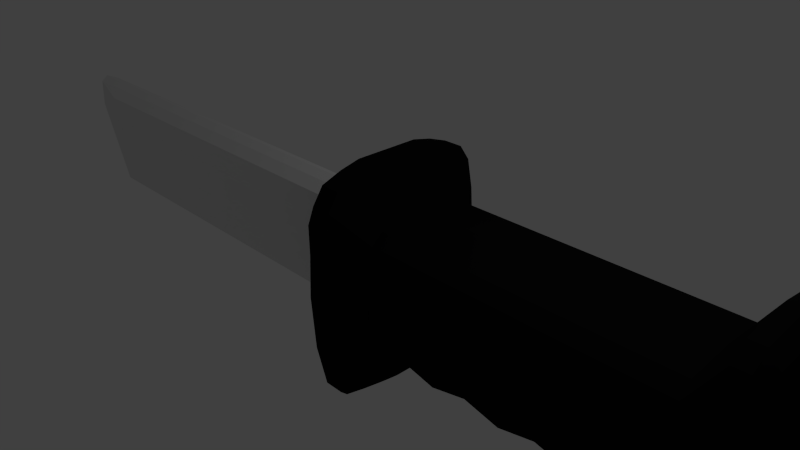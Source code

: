 # Source: Knife.blend  (saved by Blender 2.71.0; exported with 4.5.12 LTS)
import bpy
from mathutils import Matrix  # noqa: F401  (used for matrix-valued properties, if any)

bpy.ops.wm.read_factory_settings(use_empty=True)
scene = bpy.context.scene
scene.name = 'Scene'

# ---- collections
col_collection_1 = bpy.data.collections.new('Collection 1'); scene.collection.children.link(col_collection_1)

# ---- materials (node trees are filled in below, after node groups)
mat_heft = bpy.data.materials.new('Heft')
mat_heft.alpha_threshold = 0.0
mat_heft.use_transparent_shadow = False
mat_heft.diffuse_color = (0.00637, 0.00637, 0.00637, 1.0)
mat_heft.roughness = 0.5
mat_heft.specular_intensity = 0.2
mat_heft.line_color = (0.0, 0.0, 0.0, 1.0)
mat_lemmet = bpy.data.materials.new('Lemmet')
mat_lemmet.alpha_threshold = 0.0
mat_lemmet.use_transparent_shadow = False
mat_lemmet.roughness = 0.5
mat_lemmet.specular_intensity = 1.0
mat_lemmet.line_color = (0.0, 0.0, 0.0, 1.0)

# ---- material node trees

# ---- world
world_world = bpy.data.worlds.new('World'); scene.world = world_world
world_world.color = (0.05088, 0.05088, 0.05088)
world_world.use_sun_shadow = False
world_world.sun_shadow_jitter_overblur = 0.0
world_world.cycles.sampling_method = 'MANUAL'
world_world.cycles.sample_map_resolution = 256

# ---- cameras
cam_camera = bpy.data.cameras.new('Camera')
cam_camera.clip_end = 100.0
cam_camera.lens = 35.0
cam_camera.sensor_width = 32.0
cam_camera.sensor_height = 18.0
cam_camera.ortho_scale = 7.314
cam_camera.dof.focus_distance = 0.0
cam_camera.dof.aperture_fstop = 128.0

# ---- lights
light_lamp = bpy.data.lights.new('Lamp', 'POINT')
light_lamp.transmission_factor = 0.0
light_lamp.cutoff_distance = 30.0
light_lamp.energy = 100.0
light_lamp.shadow_buffer_clip_start = 1.001
light_lamp.shadow_soft_size = 0.1
light_lamp.shadow_maximum_resolution = 0.006
light_lamp.use_absolute_resolution = True
light_lamp.cycles.use_multiple_importance_sampling = False

# ---- meshes
me_cube = bpy.data.meshes.new('Cube')
me_cube.from_pydata([(0.596, 0.7744, -0.7137), (0.2923, 1.137, 1.152), (0.2923, 0.0, 1.531), (0.2923, 0.7173, -1.449), (0.2923, 1.256, 0.009476), (-0.1869, 0.0, 0.001486), (-0.1869, 0.7144, 0.001486), (0.2923, 0.9928, -1.392), (0.2923, 1.212, 0.7388), (-0.1869, 0.0, -0.6978), (0.2923, 0.4417, -1.495), (0.2923, 0.4417, 1.531), (-0.1869, 0.0, 0.7008), (-0.09941, 0.9354, 0.001486), (-0.1869, 0.4502, 0.001486), (-0.1869, 0.7144, -0.6978), (-0.1869, 0.7144, 0.7008), (-0.09941, 0.9354, 0.7008), (-0.09941, 0.9354, -0.6978), (-0.1869, 0.4502, -0.6978), (-0.1869, 0.4502, 0.7008), (0.124, 0.0, -1.001), (0.02597, 0.0, 0.8803), (-0.1869, 0.2869, 0.3282), (-0.1869, 0.159, 0.001486), (-6.768, 0.0, -1.001), (-7.038, 0.0, 0.8803), (-6.278, 0.2869, 0.3282), (-6.278, 0.2869, 0.7008), (-7.254, 0.0, 0.3272), (-0.1869, 0.3181, 0.001486), (-0.1869, 0.3181, -0.6978), (-0.1869, 0.1866, -0.0278), (-6.278, 0.1866, -0.02781), (-7.254, 0.0, 0.6356), (0.2923, 0.0, -1.535), (0.2923, 1.086, -1.309), (0.2923, 1.212, -0.7198), (0.2923, 0.9928, 1.368), (0.2923, 0.7173, 1.468), (0.2923, 0.304, -1.515), (-0.08047, 0.1435, 0.8224), (0.2923, 0.1381, -1.535), (-7.185, 0.06524, 0.3277), (-6.956, 0.1435, 0.8224), (-6.809, 0.0447, -0.5145), (-0.03147, 0.09328, -0.5145), (-0.1869, 0.159, -0.6978), (-0.1869, 0.2869, 0.7008), (0.2923, 1.086, -1.309), (4.748, 0.7744, -0.7137), (5.154, 0.0, 1.56), (5.154, 0.0, -1.342), (0.8669, 0.7744, -0.7137), (4.748, 0.7744, 0.7167), (5.154, 0.8787, 1.345), (5.154, 0.8787, -1.342), (0.8669, 0.7744, 0.7167), (4.748, 0.0, -0.83), (0.8669, 0.0, -0.83), (4.748, 0.0, 0.9313), (0.8669, 0.0, 0.9313), (0.5632, 1.137, 1.152), (0.5632, 0.0, 1.531), (0.5632, 0.7173, -1.449), (0.5632, 1.256, 0.009476), (0.5632, 0.9928, -1.392), (0.5632, 1.212, 0.7388), (0.5632, 0.4417, -1.495), (0.5632, 0.4417, 1.531), (4.748, 0.9014, -0.4276), (4.748, 0.8456, -0.1416), (4.748, 0.8456, 0.1445), (4.748, 0.7981, 0.4306), (0.8669, 0.9014, -0.4276), (0.8669, 0.8456, -0.1416), (0.8669, 0.8456, 0.1445), (0.8669, 0.7981, 0.4306), (5.463, 0.0, 1.385), (5.463, 0.0, -1.188), (5.463, 0.8511, -1.188), (5.463, 0.8511, 1.195), (5.154, 0.9024, -0.8048), (5.154, 0.9499, -0.2673), (5.154, 0.9499, 0.2702), (5.154, 0.9024, 0.8077), (0.8669, 0.4271, -0.7672), (0.8669, 0.6246, -0.7487), (5.154, 0.6509, 1.488), (5.154, 0.7648, 1.417), (0.8669, 0.6161, 0.8597), (0.8669, 0.6952, 0.7882), (4.748, 0.4271, -0.7672), (4.748, 0.6246, -0.7487), (5.154, 0.6509, -1.342), (5.154, 0.7648, -1.342), (4.748, 0.6161, 0.8597), (4.748, 0.6952, 0.7882), (5.463, 0.8722, 0.7182), (5.463, 0.9142, 0.2417), (5.463, 0.9142, -0.2347), (5.463, 0.8722, -0.7111), (5.463, 0.0, -0.7111), (5.463, 0.0, -0.2347), (5.463, 0.0, 0.2417), (5.463, 0.0, 0.7182), (4.263, 0.7744, -0.6064), (3.778, 0.7744, -0.7137), (3.293, 0.7744, -0.6064), (2.808, 0.7744, -0.7137), (2.322, 0.7744, -0.6064), (1.837, 0.7744, -0.7137), (1.352, 0.7744, -0.6064), (4.263, 0.7744, 0.7167), (3.778, 0.7744, 0.7167), (3.293, 0.7744, 0.7167), (2.808, 0.7744, 0.7167), (2.322, 0.7744, 0.7167), (1.837, 0.7744, 0.7167), (1.352, 0.7744, 0.7167), (4.263, 0.0, -0.7227), (3.778, 0.0, -0.83), (3.293, 0.0, -0.7227), (2.808, 0.0, -0.83), (2.322, 0.0, -0.7227), (1.837, 0.0, -0.83), (1.352, 0.0, -0.7227), (1.352, 0.0, 0.9313), (1.837, 0.0, 0.9313), (2.322, 0.0, 0.9313), (2.808, 0.0, 0.9313), (3.293, 0.0, 0.9313), (3.778, 0.0, 0.9313), (4.263, 0.0, 0.9313), (4.263, 0.7981, 0.4306), (3.778, 0.7981, 0.4306), (3.293, 0.7981, 0.4306), (2.808, 0.7981, 0.4306), (2.322, 0.7981, 0.4306), (1.837, 0.7981, 0.4306), (1.352, 0.7981, 0.4306), (4.263, 0.8456, 0.1445), (3.778, 0.8456, 0.1445), (3.293, 0.8456, 0.1445), (2.808, 0.8456, 0.1445), (2.322, 0.8456, 0.1445), (1.837, 0.8456, 0.1445), (1.352, 0.8456, 0.1445), (4.263, 0.8456, -0.1416), (3.778, 0.8456, -0.1416), (3.293, 0.8456, -0.1416), (2.808, 0.8456, -0.1416), (2.322, 0.8456, -0.1416), (1.837, 0.8456, -0.1416), (1.352, 0.8456, -0.1416), (4.263, 0.9014, -0.3204), (3.778, 0.9014, -0.4276), (3.293, 0.9014, -0.3204), (2.808, 0.9014, -0.4276), (2.322, 0.9014, -0.3204), (1.837, 0.9014, -0.4276), (1.352, 0.9014, -0.3204), (4.263, 0.6246, -0.6414), (3.778, 0.6246, -0.7487), (3.293, 0.6246, -0.6414), (2.808, 0.6246, -0.7487), (2.322, 0.6246, -0.6414), (1.837, 0.6246, -0.7487), (1.352, 0.6246, -0.6414), (4.263, 0.4271, -0.6599), (3.778, 0.4271, -0.7672), (3.293, 0.4271, -0.6599), (2.808, 0.4271, -0.7672), (2.322, 0.4271, -0.6599), (1.837, 0.4271, -0.7672), (1.352, 0.4271, -0.6599), (1.352, 0.6952, 0.7882), (1.837, 0.6952, 0.7882), (2.322, 0.6952, 0.7882), (2.808, 0.6952, 0.7882), (3.293, 0.6952, 0.7882), (3.778, 0.6952, 0.7882), (4.263, 0.6952, 0.7882), (1.352, 0.6161, 0.8597), (1.837, 0.6161, 0.8597), (2.322, 0.6161, 0.8597), (2.808, 0.6161, 0.8597), (3.293, 0.6161, 0.8597), (3.778, 0.6161, 0.8597), (4.263, 0.6161, 0.8597), (5.331, 0.0, 1.56), (5.331, 0.0, -1.342), (5.331, 0.8787, 1.345), (5.331, 0.8787, -1.342), (0.5632, 0.0, -1.535), (0.5632, 1.086, -1.309), (5.331, 0.9024, -0.8048), (5.331, 0.9499, -0.2673), (5.331, 0.9499, 0.2702), (5.331, 0.9024, 0.8077), (5.331, 0.6509, 1.488), (5.331, 0.7648, 1.417), (5.331, 0.6509, -1.342), (5.331, 0.7648, -1.342), (0.5632, 1.212, -0.7198), (0.5632, 0.9928, 1.368), (0.5632, 0.7173, 1.468), (5.463, 0.6492, 1.321), (5.463, 0.7501, 1.258), (5.463, 0.6492, -1.188), (5.463, 0.7501, -1.188), (5.463, 0.7642, -0.7111), (5.463, 0.6562, -0.7111), (5.463, 0.7922, -0.2347), (5.463, 0.6702, -0.2347), (5.463, 0.7922, 0.2417), (5.463, 0.6702, 0.2417), (5.463, 0.7642, 0.7182), (5.463, 0.6562, 0.7182), (0.5632, 0.304, -1.515), (0.5632, 0.1381, -1.535), (0.5632, 1.086, -1.309)], [], [(19, 14, 6, 15), (13, 17, 8, 4), (6, 16, 17, 13), (3, 15, 18, 7), (15, 6, 13, 18), (10, 19, 15, 3), (31, 30, 14, 19), (14, 20, 16, 6), (9, 5, 24, 47), (12, 2, 11, 20, 48), (34, 44, 43), (32, 46, 45, 33), (24, 5, 21, 46), (45, 43, 33), (25, 29, 43, 45), (46, 21, 25, 45), (43, 44, 28, 27), (47, 24, 30, 31), (14, 30, 32, 23), (23, 32, 33, 27), (43, 27, 33), (29, 34, 43), (34, 26, 44), (0, 36, 195, 53), (8, 1, 62, 67), (49, 0, 53, 221), (39, 11, 69, 206), (35, 42, 220, 194), (4, 8, 67, 65), (37, 4, 65, 204), (11, 2, 63, 69), (36, 37, 204, 195), (1, 38, 205, 62), (3, 7, 66, 64), (10, 3, 64, 68), (38, 39, 206, 205), (35, 9, 47, 42), (22, 41, 44, 26), (12, 48, 41, 22), (41, 48, 28, 44), (48, 23, 27, 28), (20, 14, 23, 48), (30, 24, 46, 32), (7, 49, 221, 66), (17, 38, 1, 8), (42, 40, 219, 220), (40, 10, 68, 219), (18, 13, 4, 37), (20, 11, 39, 16), (16, 39, 38, 17), (7, 18, 37, 49), (40, 31, 19, 10), (42, 47, 31, 40), (73, 54, 55, 85), (93, 50, 56, 95), (161, 112, 53, 74), (175, 126, 59, 86), (183, 90, 61, 127), (96, 60, 51, 88), (214, 216, 104, 103), (50, 70, 82, 56), (70, 71, 83, 82), (71, 72, 84, 83), (72, 73, 85, 84), (119, 140, 77, 57), (140, 147, 76, 77), (147, 154, 75, 76), (154, 161, 74, 75), (212, 214, 103, 102), (209, 212, 102, 79), (218, 207, 78, 105), (52, 94, 202, 191), (58, 92, 94, 52), (92, 93, 95, 94), (112, 168, 87, 53), (168, 175, 86, 87), (119, 57, 91, 176), (176, 91, 90, 183), (54, 97, 89, 55), (97, 96, 88, 89), (83, 84, 198, 197), (95, 56, 193, 203), (85, 55, 192, 199), (89, 88, 200, 201), (55, 89, 201, 192), (82, 83, 197, 196), (94, 95, 203, 202), (84, 85, 199, 198), (88, 51, 190, 200), (56, 82, 196, 193), (70, 50, 106, 155), (155, 106, 107, 156), (156, 107, 108, 157), (157, 108, 109, 158), (158, 109, 110, 159), (159, 110, 111, 160), (160, 111, 112, 161), (92, 58, 120, 169), (169, 120, 121, 170), (170, 121, 122, 171), (171, 122, 123, 172), (172, 123, 124, 173), (173, 124, 125, 174), (174, 125, 126, 175), (96, 189, 133, 60), (189, 188, 132, 133), (188, 187, 131, 132), (187, 186, 130, 131), (186, 185, 129, 130), (185, 184, 128, 129), (184, 183, 127, 128), (54, 73, 134, 113), (113, 134, 135, 114), (114, 135, 136, 115), (115, 136, 137, 116), (116, 137, 138, 117), (117, 138, 139, 118), (118, 139, 140, 119), (73, 72, 141, 134), (134, 141, 142, 135), (135, 142, 143, 136), (136, 143, 144, 137), (137, 144, 145, 138), (138, 145, 146, 139), (139, 146, 147, 140), (72, 71, 148, 141), (141, 148, 149, 142), (142, 149, 150, 143), (143, 150, 151, 144), (144, 151, 152, 145), (145, 152, 153, 146), (146, 153, 154, 147), (71, 70, 155, 148), (148, 155, 156, 149), (149, 156, 157, 150), (150, 157, 158, 151), (151, 158, 159, 152), (152, 159, 160, 153), (153, 160, 161, 154), (50, 93, 162, 106), (106, 162, 163, 107), (107, 163, 164, 108), (108, 164, 165, 109), (109, 165, 166, 110), (110, 166, 167, 111), (111, 167, 168, 112), (93, 92, 169, 162), (162, 169, 170, 163), (163, 170, 171, 164), (164, 171, 172, 165), (165, 172, 173, 166), (166, 173, 174, 167), (167, 174, 175, 168), (54, 113, 182, 97), (113, 114, 181, 182), (114, 115, 180, 181), (115, 116, 179, 180), (116, 117, 178, 179), (117, 118, 177, 178), (118, 119, 176, 177), (97, 182, 189, 96), (182, 181, 188, 189), (181, 180, 187, 188), (180, 179, 186, 187), (179, 178, 185, 186), (178, 177, 184, 185), (177, 176, 183, 184), (191, 202, 209, 79), (196, 197, 100, 101), (198, 199, 98, 99), (203, 193, 80, 210), (201, 200, 207, 208), (202, 203, 210, 209), (193, 196, 101, 80), (197, 198, 99, 100), (192, 201, 208, 81), (199, 192, 81, 98), (200, 190, 78, 207), (216, 218, 105, 104), (98, 81, 208, 217), (217, 208, 207, 218), (80, 101, 211, 210), (210, 211, 212, 209), (101, 100, 213, 211), (211, 213, 214, 212), (100, 99, 215, 213), (213, 215, 216, 214), (99, 98, 217, 215), (215, 217, 218, 216), (57, 77, 76, 75, 74, 53, 195, 204, 65, 67, 62), (61, 90, 91, 57, 62, 205, 206, 69, 63), (53, 87, 86, 59, 194, 220, 219, 68, 64, 66, 221)])
me_cube.polygons.foreach_set('material_index', [0, 0, 0, 0, 0, 0, 0, 0, 0, 0, 1, 1, 0, 1, 1, 1, 1, 0, 0, 1, 1, 1, 1, 0, 0, 0, 0, 0, 0, 0, 0, 0, 0, 0, 0, 0, 0, 1, 0, 1, 1, 0, 0, 0, 0, 0, 0, 0, 0, 0, 0, 0, 0, 0, 0, 0, 0, 0, 0, 0, 0, 0, 0, 0, 0, 0, 0, 0, 0, 0, 0, 0, 0, 0, 0, 0, 0, 0, 0, 0, 0, 0, 0, 0, 0, 0, 0, 0, 0, 0, 0, 0, 0, 0, 0, 0, 0, 0, 0, 0, 0, 0, 0, 0, 0, 0, 0, 0, 0, 0, 0, 0, 0, 0, 0, 0, 0, 0, 0, 0, 0, 0, 0, 0, 0, 0, 0, 0, 0, 0, 0, 0, 0, 0, 0, 0, 0, 0, 0, 0, 0, 0, 0, 0, 0, 0, 0, 0, 0, 0, 0, 0, 0, 0, 0, 0, 0, 0, 0, 0, 0, 0, 0, 0, 0, 0, 0, 0, 0, 0, 0, 0, 0, 0, 0, 0, 0, 0, 0, 0, 0, 0, 0, 0, 0, 0, 0, 0, 0, 0, 0, 0])
me_cube.materials.append(mat_heft)
me_cube.materials.append(mat_lemmet)
me_cube.use_remesh_preserve_volume = False
me_cube.use_remesh_preserve_attributes = False
me_cube.use_mirror_vertex_groups = False
me_cube.update()

# ---- objects
ob_cube = bpy.data.objects.new('Cube', me_cube)
ob_lamp = bpy.data.objects.new('Lamp', light_lamp)
ob_camera = bpy.data.objects.new('Camera', cam_camera)

# ---- transforms, parenting, visibility, modifiers, constraints
ob_cube.location = (0.0, 0.0, 0.0)
ob_cube.lock_rotations_4d = False
ob_cube.empty_display_type = 'ARROWS'
ob_cube.lineart.crease_threshold = 0.0
_m = ob_cube.modifiers.new('Mirror', 'MIRROR')
_m.use_axis = (False, True, False)
_m.use_clip = True
ob_lamp.location = (4.076, 1.005, 5.904)
ob_lamp.rotation_euler = (0.6503, 0.05522, 1.866)
ob_lamp.lock_rotations_4d = False
ob_lamp.empty_display_type = 'ARROWS'
ob_lamp.color = (0.0, 0.0, 0.0, 0.0)
ob_lamp.lineart.crease_threshold = 0.0
ob_camera.location = (7.481, -6.508, 5.344)
ob_camera.rotation_euler = (1.109, 0.01082, 0.8149)
ob_camera.lock_rotations_4d = False
ob_camera.empty_display_type = 'ARROWS'
ob_camera.color = (0.0, 0.0, 0.0, 0.0)
ob_camera.display_type = 'WIRE'
ob_camera.lineart.crease_threshold = 0.0

# ---- collection membership
col_collection_1.objects.link(ob_cube)
col_collection_1.objects.link(ob_lamp)
col_collection_1.objects.link(ob_camera)

# ---- scene / render settings (as saved in the file)
scene.camera = ob_camera
scene.frame_start = 1; scene.frame_end = 250; scene.frame_set(1)
scene.render.engine = 'BLENDER_EEVEE_NEXT'
scene.render.resolution_percentage = 50
scene.render.dither_intensity = 0.0
scene.cycles.use_denoising = False
scene.cycles.samples = 10
scene.cycles.sampling_pattern = 'TABULATED_SOBOL'
scene.cycles.light_sampling_threshold = 0.0
scene.cycles.use_adaptive_sampling = False
scene.cycles.use_light_tree = False
scene.cycles.blur_glossy = 0.0
scene.cycles.volume_bounces = 1
scene.cycles.pixel_filter_type = 'GAUSSIAN'
scene.cycles.sample_clamp_indirect = 0.0
scene.view_settings.view_transform = 'Standard'
bpy.context.view_layer.update()

